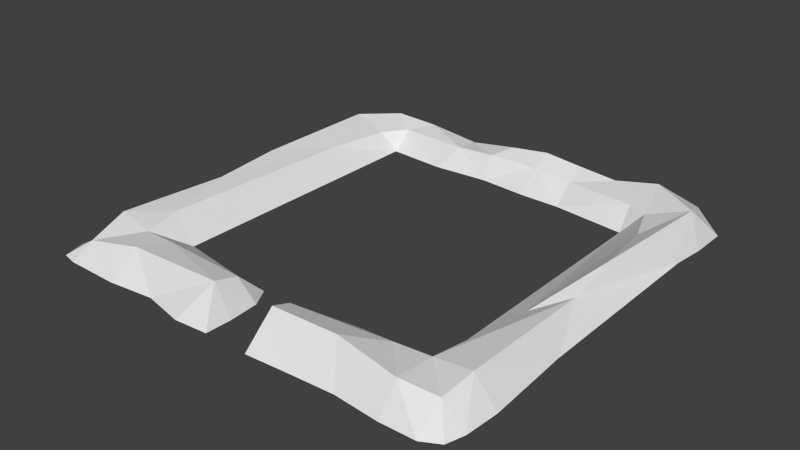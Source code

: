 # Source: castle_1.blend  (saved by Blender 2.72.0; exported with 4.5.12 LTS)
import bpy
from mathutils import Matrix  # noqa: F401  (used for matrix-valued properties, if any)

bpy.ops.wm.read_factory_settings(use_empty=True)
scene = bpy.context.scene
scene.name = 'Scene'

# ---- collections
col_collection_1 = bpy.data.collections.new('Collection 1'); scene.collection.children.link(col_collection_1)

# ---- world
world_world = bpy.data.worlds.new('World'); scene.world = world_world
world_world.color = (0.05088, 0.05088, 0.05088)
world_world.use_sun_shadow = False
world_world.sun_shadow_jitter_overblur = 0.0
world_world.cycles.sampling_method = 'MANUAL'
world_world.cycles.sample_map_resolution = 256

# ---- meshes
me_plane = bpy.data.meshes.new('Plane')
me_plane.from_pydata([(-7.784, -7.812, 0.0), (7.702, -7.652, 0.0), (-7.211, -7.942, 0.0), (-7.211, 7.826, 0.0), (-5.193, -7.971, 0.0), (-6.234, 7.868, 0.0), (-3.508, -7.782, 0.0), (-5.006, 7.845, 0.0), (7.091, -7.982, 0.0), (7.091, 7.905, 0.0), (5.82, 7.826, 0.0), (5.82, -8.005, 0.0), (4.534, 7.72, 0.0), (4.16, -7.862, 0.0), (-7.895, 7.051, 0.0), (7.962, 7.051, 0.0), (-7.065, 6.868, 0.5076), (-5.936, 7.051, 0.9381), (-4.209, 7.051, 0.8851), (7.091, 7.13, 0.7809), (5.634, 7.011, 1.249), (4.0, 6.932, 0.9306), (-7.854, 5.839, 0.0), (7.95, 5.673, 0.0), (-7.132, 5.839, 0.9727), (-5.646, 5.496, 0.6821), (-5.006, 6.376, 0.6821), (7.455, 5.839, 1.254), (5.969, 5.485, 0.7809), (5.229, 5.839, 0.7809), (-7.854, -0.6181, 0.0), (7.816, 4.495, 0.0), (-7.17, 1.003, 0.9621), (-5.996, 3.085, 0.7122), (-5.006, 5.639, -0.007471), (6.944, 1.324, 1.06), (6.499, 4.045, 0.7809), (5.291, 5.133, 0.005909), (-8.004, -6.992, 0.0), (7.898, -6.992, 0.0), (-6.944, -7.291, 0.624), (-5.936, -7.162, 0.7809), (-5.006, -6.992, 0.9163), (7.091, -6.992, 0.7752), (5.82, -7.252, 0.9663), (3.528, -6.992, 1.197), (7.979, -5.749, 0.0), (-7.268, -5.749, 0.9732), (-5.811, -5.919, 0.7809), (-4.641, -5.917, 0.7809), (7.174, -5.749, 0.9619), (5.82, -5.749, 0.8229), (4.528, -5.823, 0.7887), (-7.902, -5.749, 0.0), (7.81, -2.608, 0.0), (-6.866, -1.782, 0.9502), (-6.054, -4.479, 0.8951), (-5.001, -4.769, 0.0227), (6.944, -0.4009, 0.6237), (6.12, -1.68, 0.4378), (5.291, -5.128, -0.01432), (-7.895, -1.78, 0.0), (-0.7518, 7.635, 0.0), (-0.7032, -8.032, 0.0), (-0.3159, 6.86, 1.038), (-0.7518, 6.134, 0.8481), (-0.7518, 5.644, -0.004776), (-0.6699, -7.085, 0.003225), (-0.7518, -5.981, 0.003225), (-1.13, -5.298, 0.01113), (-0.9651, 7.635, 0.0), (-2.204, 7.037, 0.6748), (-2.204, 6.076, 0.7809), (-2.821, 5.491, -0.008997), (-1.298, -7.067, 1.093), (-1.275, -6.194, 0.887), (-2.383, -5.18, 0.004676), (-1.955, -8.123, 0.0), (0.9474, -8.051, 0.0), (1.069, 7.826, 0.0), (1.069, 7.051, 1.137), (1.069, 6.304, 0.7809), (1.069, 5.472, 0.009948), (0.6644, -7.085, 0.04552), (0.7097, -5.749, 0.04552), (1.204, -5.339, 0.04114), (2.354, -7.958, 0.0), (2.195, 7.852, 0.0), (2.504, 7.051, 0.994), (2.504, 6.311, 0.6381), (2.586, 5.461, 0.005685), (1.144, -7.088, 1.207), (1.071, -6.337, 0.9249), (2.63, -4.936, -0.003038)], [], [(10, 20, 9), (14, 16, 3), (16, 17, 5), (18, 7, 5), (20, 19, 9), (20, 10, 12), (21, 12, 87), (27, 23, 15), (22, 24, 16), (24, 25, 17), (26, 18, 17), (27, 19, 20), (29, 28, 20), (89, 29, 21), (31, 23, 27), (32, 24, 22), (33, 25, 24), (34, 26, 25), (36, 35, 27), (37, 36, 28), (90, 37, 29), (58, 54, 31), (55, 32, 30), (55, 56, 33), (57, 34, 33), (59, 58, 35), (59, 36, 37), (52, 51, 60), (1, 39, 43), (0, 2, 40), (4, 41, 40), (4, 6, 42), (8, 43, 44), (13, 11, 44), (86, 13, 45), (39, 46, 50), (40, 47, 53), (40, 41, 48), (42, 49, 48), (43, 50, 51), (44, 51, 52), (45, 52, 92), (50, 46, 54), (53, 47, 55), (47, 48, 56), (48, 49, 57), (51, 50, 58), (51, 59, 60), (52, 60, 93), (71, 64, 62, 70), (65, 64, 71), (66, 65, 72), (33, 34, 25), (63, 67, 74), (74, 67, 68, 75), (75, 68, 69), (71, 70, 7), (72, 71, 18), (73, 72, 26), (56, 57, 33), (6, 77, 74), (74, 75, 49), (49, 75, 76), (64, 80, 79), (81, 80, 64), (66, 82, 81), (56, 48, 57), (80, 88, 87), (81, 89, 88), (90, 89, 81), (78, 86, 91), (83, 91, 92, 84), (92, 93, 85), (77, 63, 74), (83, 78, 91), (8, 1, 43), (38, 0, 40), (34, 73, 26), (32, 55, 33), (55, 47, 56), (47, 40, 48), (42, 74, 49), (42, 6, 74), (91, 86, 45), (45, 44, 52), (84, 92, 85), (76, 75, 69), (60, 59, 37), (35, 31, 27), (19, 27, 15), (28, 27, 20), (35, 58, 31), (58, 50, 54), (43, 39, 50), (44, 43, 51), (92, 52, 93), (91, 45, 92), (57, 49, 76), (32, 33, 24), (16, 24, 17), (3, 16, 5), (17, 18, 5), (26, 72, 18), (18, 71, 7), (62, 64, 79), (88, 21, 87), (79, 80, 87), (21, 20, 12), (21, 29, 20), (88, 89, 21), (14, 22, 16), (30, 32, 22), (61, 55, 30), (61, 53, 55), (38, 40, 53), (2, 4, 40), (41, 4, 42), (41, 42, 48), (45, 13, 44), (11, 8, 44), (59, 51, 58), (36, 59, 35), (28, 36, 27), (29, 37, 28), (89, 90, 29), (82, 90, 81), (65, 66, 81), (73, 66, 72), (25, 26, 17), (65, 81, 64), (80, 81, 88), (72, 65, 71), (9, 19, 15)])
me_plane.use_remesh_preserve_volume = False
me_plane.use_remesh_preserve_attributes = False
me_plane.use_mirror_vertex_groups = False
me_plane.update()

# ---- objects
ob_plane = bpy.data.objects.new('Plane', me_plane)

# ---- transforms, parenting, visibility, modifiers, constraints
ob_plane.location = (0.0, 0.0, 0.0)
ob_plane.lineart.crease_threshold = 0.0

# ---- collection membership
col_collection_1.objects.link(ob_plane)

# ---- scene / render settings (as saved in the file)
scene.frame_start = 1; scene.frame_end = 250; scene.frame_set(1)
scene.render.engine = 'BLENDER_EEVEE_NEXT'
scene.render.resolution_percentage = 50
scene.render.dither_intensity = 0.0
scene.cycles.use_denoising = False
scene.cycles.samples = 10
scene.cycles.sampling_pattern = 'TABULATED_SOBOL'
scene.cycles.light_sampling_threshold = 0.0
scene.cycles.use_adaptive_sampling = False
scene.cycles.use_light_tree = False
scene.cycles.blur_glossy = 0.0
scene.cycles.pixel_filter_type = 'GAUSSIAN'
scene.cycles.sample_clamp_indirect = 0.0
scene.view_settings.view_transform = 'Standard'
bpy.context.view_layer.update()

# ---- added for rendering (the .blend has no active camera and no usable light): camera, sun
cam_auto = bpy.data.cameras.new('AutoCamera')
cam_auto.lens = 50.0
cam_auto.sensor_width = 36.0
cam_auto.clip_end = 1000.0
ob_auto_camera = bpy.data.objects.new('AutoCamera', cam_auto)
scene.collection.objects.link(ob_auto_camera)
ob_auto_camera.location = (20.9629, -25.2788, 17.3997)
ob_auto_camera.rotation_euler = (1.09748, -7.21219e-08, 0.694738)
scene.camera = ob_auto_camera
light_auto_sun = bpy.data.lights.new('AutoSun', 'SUN')
light_auto_sun.energy = 3.0
light_auto_sun.angle = 0.0523599
ob_auto_sun = bpy.data.objects.new('AutoSun', light_auto_sun)
scene.collection.objects.link(ob_auto_sun)
ob_auto_sun.rotation_euler = (0.872665, 0.174533, 0.523599)
bpy.context.view_layer.update()
